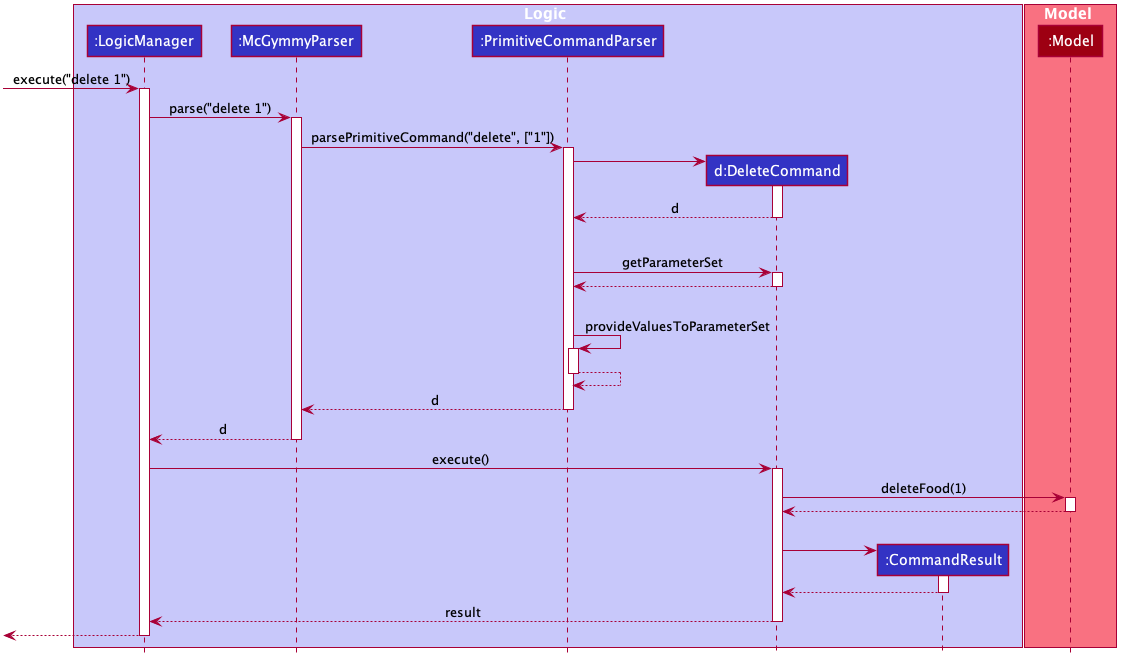

The diagram above was rendered by PlantUML. Its source (embedded in the PNG):
@startuml








skinparam BackgroundColor #FFFFFFF

skinparam Shadowing false

skinparam Class {
    FontColor #FFFFFF
    BorderThickness 1
    BorderColor #FFFFFF
    StereotypeFontColor #FFFFFF
    FontName Arial
}

skinparam Actor {
    BorderColor #000000
    Color #000000
    FontName Arial
}

skinparam Sequence {
    MessageAlign center
    BoxFontSize 15
    BoxPadding 0
    BoxFontColor #FFFFFF
    FontName Arial
}

skinparam Participant {
    FontColor #FFFFFFF
    Padding 20
}

skinparam MinClassWidth 50
skinparam ParticipantPadding 10
skinparam Shadowing false
skinparam DefaultTextAlignment center
skinparam packageStyle Rectangle

hide footbox
hide members
hide circle

box Logic #C8C8FA
participant ":LogicManager" as LogicManager #3333C4
participant ":McGymmyParser" as McGymmyParser #3333C4
participant ":PrimitiveCommandParser" as PrimitiveCommandParser #3333C4
participant "d:DeleteCommand" as DeleteCommand #3333C4
participant ":CommandResult" as CommandResult #3333C4
end box

box Model #F97181
participant ":Model" as Model #9D0012
end box

[-> LogicManager : execute("delete 1")
activate LogicManager

LogicManager -> McGymmyParser : parse("delete 1")
activate McGymmyParser

McGymmyParser -> PrimitiveCommandParser : parsePrimitiveCommand("delete", ["1"])
activate PrimitiveCommandParser

create DeleteCommand
PrimitiveCommandParser -> DeleteCommand
activate DeleteCommand

DeleteCommand --> PrimitiveCommandParser : d
deactivate DeleteCommand

|||

PrimitiveCommandParser -> DeleteCommand : getParameterSet
activate DeleteCommand
DeleteCommand --> PrimitiveCommandParser
deactivate DeleteCommand

|||

PrimitiveCommandParser -> PrimitiveCommandParser : provideValuesToParameterSet
activate PrimitiveCommandParser
PrimitiveCommandParser --> PrimitiveCommandParser
deactivate PrimitiveCommandParser

PrimitiveCommandParser --> McGymmyParser : d
deactivate PrimitiveCommandParser

McGymmyParser --> LogicManager : d
deactivate McGymmyParser

LogicManager -> DeleteCommand : execute()
activate DeleteCommand

DeleteCommand -> Model : deleteFood(1)
activate Model

Model --> DeleteCommand
deactivate Model

|||

create CommandResult
DeleteCommand -> CommandResult
activate CommandResult

CommandResult --> DeleteCommand
deactivate CommandResult

DeleteCommand --> LogicManager : result
deactivate DeleteCommand

[<--LogicManager
deactivate LogicManager
@enduml